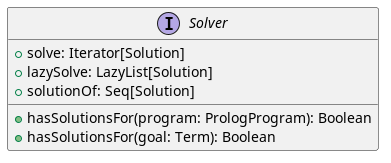

The diagram above was rendered by PlantUML. Its source (embedded in the PNG):
@startuml
interface Solver {
    + solve: Iterator[Solution]
    + lazySolve: LazyList[Solution]
    + solutionOf: Seq[Solution]
    + hasSolutionsFor(program: PrologProgram): Boolean
    + hasSolutionsFor(goal: Term): Boolean
}
@enduml